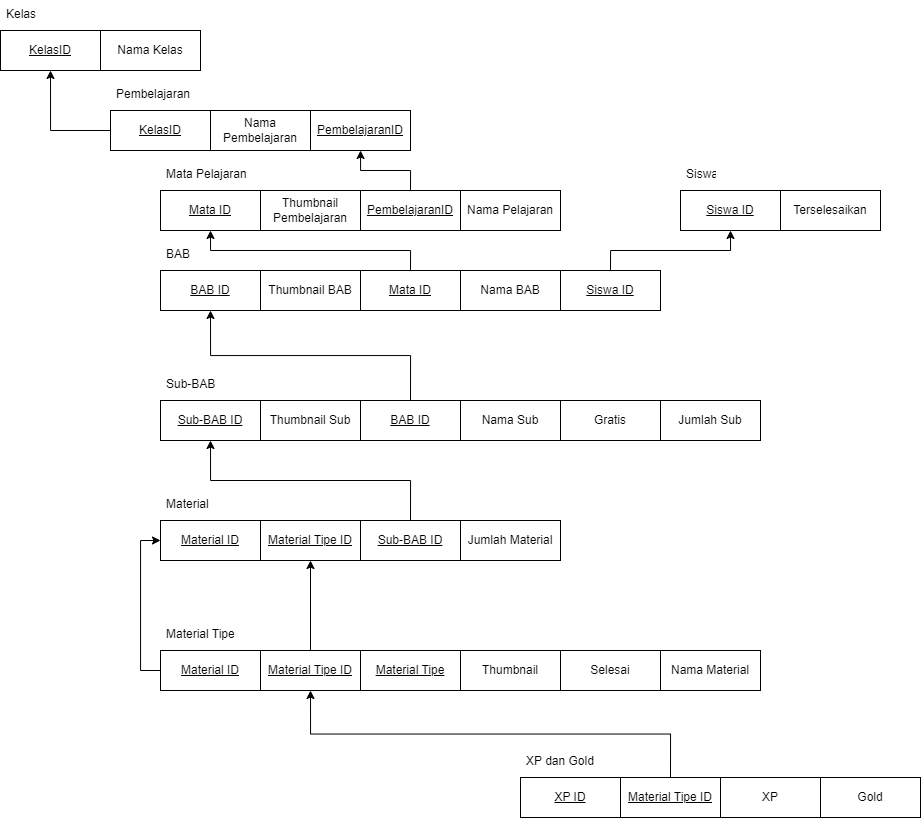

The diagram above was exported from draw.io. Its source (the exported page's mxGraphModel, read from the mxfile embedded in the PNG):
<mxGraphModel dx="1687" dy="936" grid="1" gridSize="10" guides="1" tooltips="1" connect="1" arrows="1" fold="1" page="1" pageScale="1" pageWidth="1169" pageHeight="1654" math="0" shadow="0" extFonts="Permanent Marker^https://fonts.googleapis.com/css?family=Permanent+Marker">
  <root>
    <mxCell id="0" />
    <mxCell id="1" parent="0" />
    <mxCell id="dBXQwPeV5TkFGpkneRV9-1" value="KelasID" style="whiteSpace=wrap;html=1;align=center;fontStyle=4" vertex="1" parent="1">
      <mxGeometry x="40" y="40" width="100" height="40" as="geometry" />
    </mxCell>
    <mxCell id="dBXQwPeV5TkFGpkneRV9-2" value="Nama Kelas" style="whiteSpace=wrap;html=1;align=center;" vertex="1" parent="1">
      <mxGeometry x="140" y="40" width="100" height="40" as="geometry" />
    </mxCell>
    <mxCell id="dBXQwPeV5TkFGpkneRV9-4" value="Kelas" style="text;strokeColor=none;fillColor=none;spacingLeft=4;spacingRight=4;overflow=hidden;rotatable=0;points=[[0,0.5],[1,0.5]];portConstraint=eastwest;fontSize=12;whiteSpace=wrap;html=1;" vertex="1" parent="1">
      <mxGeometry x="40" y="10" width="40" height="30" as="geometry" />
    </mxCell>
    <mxCell id="dBXQwPeV5TkFGpkneRV9-10" style="edgeStyle=orthogonalEdgeStyle;rounded=0;orthogonalLoop=1;jettySize=auto;html=1;exitX=0;exitY=0.5;exitDx=0;exitDy=0;entryX=0.5;entryY=1;entryDx=0;entryDy=0;" edge="1" parent="1" source="dBXQwPeV5TkFGpkneRV9-5" target="dBXQwPeV5TkFGpkneRV9-1">
      <mxGeometry relative="1" as="geometry" />
    </mxCell>
    <mxCell id="dBXQwPeV5TkFGpkneRV9-5" value="KelasID" style="whiteSpace=wrap;html=1;align=center;fontStyle=4" vertex="1" parent="1">
      <mxGeometry x="150" y="120" width="100" height="40" as="geometry" />
    </mxCell>
    <mxCell id="dBXQwPeV5TkFGpkneRV9-6" value="Nama Pembelajaran" style="whiteSpace=wrap;html=1;align=center;" vertex="1" parent="1">
      <mxGeometry x="250" y="120" width="100" height="40" as="geometry" />
    </mxCell>
    <mxCell id="dBXQwPeV5TkFGpkneRV9-7" value="Pembelajaran" style="text;strokeColor=none;fillColor=none;spacingLeft=4;spacingRight=4;overflow=hidden;rotatable=0;points=[[0,0.5],[1,0.5]];portConstraint=eastwest;fontSize=12;whiteSpace=wrap;html=1;" vertex="1" parent="1">
      <mxGeometry x="150" y="90" width="100" height="30" as="geometry" />
    </mxCell>
    <mxCell id="dBXQwPeV5TkFGpkneRV9-8" value="PembelajaranID" style="whiteSpace=wrap;html=1;align=center;fontStyle=4" vertex="1" parent="1">
      <mxGeometry x="350" y="120" width="100" height="40" as="geometry" />
    </mxCell>
    <mxCell id="dBXQwPeV5TkFGpkneRV9-11" value="Mata ID" style="whiteSpace=wrap;html=1;align=center;fontStyle=4" vertex="1" parent="1">
      <mxGeometry x="200" y="200" width="100" height="40" as="geometry" />
    </mxCell>
    <mxCell id="dBXQwPeV5TkFGpkneRV9-12" value="Thumbnail Pembelajaran" style="whiteSpace=wrap;html=1;align=center;" vertex="1" parent="1">
      <mxGeometry x="300" y="200" width="100" height="40" as="geometry" />
    </mxCell>
    <mxCell id="dBXQwPeV5TkFGpkneRV9-15" style="edgeStyle=orthogonalEdgeStyle;rounded=0;orthogonalLoop=1;jettySize=auto;html=1;exitX=0.5;exitY=0;exitDx=0;exitDy=0;" edge="1" parent="1" source="dBXQwPeV5TkFGpkneRV9-13" target="dBXQwPeV5TkFGpkneRV9-8">
      <mxGeometry relative="1" as="geometry" />
    </mxCell>
    <mxCell id="dBXQwPeV5TkFGpkneRV9-13" value="PembelajaranID" style="whiteSpace=wrap;html=1;align=center;fontStyle=4" vertex="1" parent="1">
      <mxGeometry x="400" y="200" width="100" height="40" as="geometry" />
    </mxCell>
    <mxCell id="dBXQwPeV5TkFGpkneRV9-14" value="Mata Pelajaran" style="text;strokeColor=none;fillColor=none;spacingLeft=4;spacingRight=4;overflow=hidden;rotatable=0;points=[[0,0.5],[1,0.5]];portConstraint=eastwest;fontSize=12;whiteSpace=wrap;html=1;" vertex="1" parent="1">
      <mxGeometry x="200" y="170" width="100" height="30" as="geometry" />
    </mxCell>
    <mxCell id="dBXQwPeV5TkFGpkneRV9-16" value="Nama Pelajaran" style="whiteSpace=wrap;html=1;align=center;" vertex="1" parent="1">
      <mxGeometry x="500" y="200" width="100" height="40" as="geometry" />
    </mxCell>
    <mxCell id="dBXQwPeV5TkFGpkneRV9-17" value="BAB ID" style="whiteSpace=wrap;html=1;align=center;fontStyle=4" vertex="1" parent="1">
      <mxGeometry x="200" y="280" width="100" height="40" as="geometry" />
    </mxCell>
    <mxCell id="dBXQwPeV5TkFGpkneRV9-18" value="Thumbnail BAB" style="whiteSpace=wrap;html=1;align=center;" vertex="1" parent="1">
      <mxGeometry x="300" y="280" width="100" height="40" as="geometry" />
    </mxCell>
    <mxCell id="dBXQwPeV5TkFGpkneRV9-22" style="edgeStyle=orthogonalEdgeStyle;rounded=0;orthogonalLoop=1;jettySize=auto;html=1;exitX=0.5;exitY=0;exitDx=0;exitDy=0;entryX=0.5;entryY=1;entryDx=0;entryDy=0;" edge="1" parent="1" source="dBXQwPeV5TkFGpkneRV9-19" target="dBXQwPeV5TkFGpkneRV9-11">
      <mxGeometry relative="1" as="geometry" />
    </mxCell>
    <mxCell id="dBXQwPeV5TkFGpkneRV9-19" value="Mata ID" style="whiteSpace=wrap;html=1;align=center;fontStyle=4" vertex="1" parent="1">
      <mxGeometry x="400" y="280" width="100" height="40" as="geometry" />
    </mxCell>
    <mxCell id="dBXQwPeV5TkFGpkneRV9-20" value="Nama BAB" style="whiteSpace=wrap;html=1;align=center;" vertex="1" parent="1">
      <mxGeometry x="500" y="280" width="100" height="40" as="geometry" />
    </mxCell>
    <mxCell id="dBXQwPeV5TkFGpkneRV9-21" value="BAB" style="text;strokeColor=none;fillColor=none;spacingLeft=4;spacingRight=4;overflow=hidden;rotatable=0;points=[[0,0.5],[1,0.5]];portConstraint=eastwest;fontSize=12;whiteSpace=wrap;html=1;" vertex="1" parent="1">
      <mxGeometry x="200" y="250" width="100" height="30" as="geometry" />
    </mxCell>
    <mxCell id="dBXQwPeV5TkFGpkneRV9-27" style="edgeStyle=orthogonalEdgeStyle;rounded=0;orthogonalLoop=1;jettySize=auto;html=1;exitX=0.5;exitY=0;exitDx=0;exitDy=0;entryX=0.5;entryY=1;entryDx=0;entryDy=0;" edge="1" parent="1" source="dBXQwPeV5TkFGpkneRV9-23" target="dBXQwPeV5TkFGpkneRV9-24">
      <mxGeometry relative="1" as="geometry" />
    </mxCell>
    <mxCell id="dBXQwPeV5TkFGpkneRV9-23" value="Siswa ID" style="whiteSpace=wrap;html=1;align=center;fontStyle=4" vertex="1" parent="1">
      <mxGeometry x="600" y="280" width="100" height="40" as="geometry" />
    </mxCell>
    <mxCell id="dBXQwPeV5TkFGpkneRV9-24" value="Siswa ID" style="whiteSpace=wrap;html=1;align=center;fontStyle=4" vertex="1" parent="1">
      <mxGeometry x="720" y="200" width="100" height="40" as="geometry" />
    </mxCell>
    <mxCell id="dBXQwPeV5TkFGpkneRV9-25" value="Terselesaikan" style="whiteSpace=wrap;html=1;align=center;" vertex="1" parent="1">
      <mxGeometry x="820" y="200" width="100" height="40" as="geometry" />
    </mxCell>
    <mxCell id="dBXQwPeV5TkFGpkneRV9-26" value="Siswa" style="text;strokeColor=none;fillColor=none;spacingLeft=4;spacingRight=4;overflow=hidden;rotatable=0;points=[[0,0.5],[1,0.5]];portConstraint=eastwest;fontSize=12;whiteSpace=wrap;html=1;" vertex="1" parent="1">
      <mxGeometry x="720" y="170" width="40" height="30" as="geometry" />
    </mxCell>
    <mxCell id="dBXQwPeV5TkFGpkneRV9-28" value="Sub-BAB ID" style="whiteSpace=wrap;html=1;align=center;fontStyle=4" vertex="1" parent="1">
      <mxGeometry x="200" y="410" width="100" height="40" as="geometry" />
    </mxCell>
    <mxCell id="dBXQwPeV5TkFGpkneRV9-29" value="Thumbnail Sub" style="whiteSpace=wrap;html=1;align=center;" vertex="1" parent="1">
      <mxGeometry x="300" y="410" width="100" height="40" as="geometry" />
    </mxCell>
    <mxCell id="dBXQwPeV5TkFGpkneRV9-35" style="edgeStyle=orthogonalEdgeStyle;rounded=0;orthogonalLoop=1;jettySize=auto;html=1;exitX=0.5;exitY=0;exitDx=0;exitDy=0;entryX=0.5;entryY=1;entryDx=0;entryDy=0;" edge="1" parent="1" source="dBXQwPeV5TkFGpkneRV9-30" target="dBXQwPeV5TkFGpkneRV9-17">
      <mxGeometry relative="1" as="geometry" />
    </mxCell>
    <mxCell id="dBXQwPeV5TkFGpkneRV9-30" value="BAB ID" style="whiteSpace=wrap;html=1;align=center;fontStyle=4" vertex="1" parent="1">
      <mxGeometry x="400" y="410" width="100" height="40" as="geometry" />
    </mxCell>
    <mxCell id="dBXQwPeV5TkFGpkneRV9-31" value="Nama Sub" style="whiteSpace=wrap;html=1;align=center;" vertex="1" parent="1">
      <mxGeometry x="500" y="410" width="100" height="40" as="geometry" />
    </mxCell>
    <mxCell id="dBXQwPeV5TkFGpkneRV9-33" value="Sub-BAB" style="text;strokeColor=none;fillColor=none;spacingLeft=4;spacingRight=4;overflow=hidden;rotatable=0;points=[[0,0.5],[1,0.5]];portConstraint=eastwest;fontSize=12;whiteSpace=wrap;html=1;" vertex="1" parent="1">
      <mxGeometry x="200" y="380" width="100" height="30" as="geometry" />
    </mxCell>
    <mxCell id="dBXQwPeV5TkFGpkneRV9-34" value="Gratis" style="whiteSpace=wrap;html=1;align=center;" vertex="1" parent="1">
      <mxGeometry x="600" y="410" width="100" height="40" as="geometry" />
    </mxCell>
    <mxCell id="dBXQwPeV5TkFGpkneRV9-36" value="Material ID" style="whiteSpace=wrap;html=1;align=center;fontStyle=4" vertex="1" parent="1">
      <mxGeometry x="200" y="530" width="100" height="40" as="geometry" />
    </mxCell>
    <mxCell id="dBXQwPeV5TkFGpkneRV9-37" value="&lt;u&gt;Material Tipe ID&lt;/u&gt;" style="whiteSpace=wrap;html=1;align=center;" vertex="1" parent="1">
      <mxGeometry x="300" y="530" width="100" height="40" as="geometry" />
    </mxCell>
    <mxCell id="dBXQwPeV5TkFGpkneRV9-42" style="edgeStyle=orthogonalEdgeStyle;rounded=0;orthogonalLoop=1;jettySize=auto;html=1;exitX=0.5;exitY=0;exitDx=0;exitDy=0;entryX=0.5;entryY=1;entryDx=0;entryDy=0;" edge="1" parent="1" source="dBXQwPeV5TkFGpkneRV9-38" target="dBXQwPeV5TkFGpkneRV9-28">
      <mxGeometry relative="1" as="geometry" />
    </mxCell>
    <mxCell id="dBXQwPeV5TkFGpkneRV9-38" value="Sub-BAB ID" style="whiteSpace=wrap;html=1;align=center;fontStyle=4" vertex="1" parent="1">
      <mxGeometry x="400" y="530" width="100" height="40" as="geometry" />
    </mxCell>
    <mxCell id="dBXQwPeV5TkFGpkneRV9-39" value="Jumlah Material" style="whiteSpace=wrap;html=1;align=center;" vertex="1" parent="1">
      <mxGeometry x="500" y="530" width="100" height="40" as="geometry" />
    </mxCell>
    <mxCell id="dBXQwPeV5TkFGpkneRV9-40" value="Material" style="text;strokeColor=none;fillColor=none;spacingLeft=4;spacingRight=4;overflow=hidden;rotatable=0;points=[[0,0.5],[1,0.5]];portConstraint=eastwest;fontSize=12;whiteSpace=wrap;html=1;" vertex="1" parent="1">
      <mxGeometry x="200" y="500" width="100" height="30" as="geometry" />
    </mxCell>
    <mxCell id="dBXQwPeV5TkFGpkneRV9-44" value="Jumlah Sub" style="whiteSpace=wrap;html=1;align=center;" vertex="1" parent="1">
      <mxGeometry x="700" y="410" width="100" height="40" as="geometry" />
    </mxCell>
    <mxCell id="dBXQwPeV5TkFGpkneRV9-51" style="edgeStyle=orthogonalEdgeStyle;rounded=0;orthogonalLoop=1;jettySize=auto;html=1;exitX=0;exitY=0.5;exitDx=0;exitDy=0;entryX=0;entryY=0.5;entryDx=0;entryDy=0;" edge="1" parent="1" source="dBXQwPeV5TkFGpkneRV9-45" target="dBXQwPeV5TkFGpkneRV9-36">
      <mxGeometry relative="1" as="geometry" />
    </mxCell>
    <mxCell id="dBXQwPeV5TkFGpkneRV9-45" value="Material ID" style="whiteSpace=wrap;html=1;align=center;fontStyle=4" vertex="1" parent="1">
      <mxGeometry x="200" y="660" width="100" height="40" as="geometry" />
    </mxCell>
    <mxCell id="dBXQwPeV5TkFGpkneRV9-50" style="edgeStyle=orthogonalEdgeStyle;rounded=0;orthogonalLoop=1;jettySize=auto;html=1;exitX=0.5;exitY=0;exitDx=0;exitDy=0;entryX=0.5;entryY=1;entryDx=0;entryDy=0;" edge="1" parent="1" source="dBXQwPeV5TkFGpkneRV9-46" target="dBXQwPeV5TkFGpkneRV9-37">
      <mxGeometry relative="1" as="geometry" />
    </mxCell>
    <mxCell id="dBXQwPeV5TkFGpkneRV9-46" value="&lt;u&gt;Material Tipe ID&lt;/u&gt;" style="whiteSpace=wrap;html=1;align=center;" vertex="1" parent="1">
      <mxGeometry x="300" y="660" width="100" height="40" as="geometry" />
    </mxCell>
    <mxCell id="dBXQwPeV5TkFGpkneRV9-47" value="Material Tipe" style="whiteSpace=wrap;html=1;align=center;fontStyle=4" vertex="1" parent="1">
      <mxGeometry x="400" y="660" width="100" height="40" as="geometry" />
    </mxCell>
    <mxCell id="dBXQwPeV5TkFGpkneRV9-48" value="Thumbnail" style="whiteSpace=wrap;html=1;align=center;" vertex="1" parent="1">
      <mxGeometry x="500" y="660" width="100" height="40" as="geometry" />
    </mxCell>
    <mxCell id="dBXQwPeV5TkFGpkneRV9-49" value="Material Tipe" style="text;strokeColor=none;fillColor=none;spacingLeft=4;spacingRight=4;overflow=hidden;rotatable=0;points=[[0,0.5],[1,0.5]];portConstraint=eastwest;fontSize=12;whiteSpace=wrap;html=1;" vertex="1" parent="1">
      <mxGeometry x="200" y="630" width="100" height="30" as="geometry" />
    </mxCell>
    <mxCell id="dBXQwPeV5TkFGpkneRV9-52" value="Selesai" style="whiteSpace=wrap;html=1;align=center;" vertex="1" parent="1">
      <mxGeometry x="600" y="660" width="100" height="40" as="geometry" />
    </mxCell>
    <mxCell id="dBXQwPeV5TkFGpkneRV9-53" value="Nama Material" style="whiteSpace=wrap;html=1;align=center;" vertex="1" parent="1">
      <mxGeometry x="700" y="660" width="100" height="40" as="geometry" />
    </mxCell>
    <mxCell id="dBXQwPeV5TkFGpkneRV9-54" value="XP ID" style="whiteSpace=wrap;html=1;align=center;fontStyle=4" vertex="1" parent="1">
      <mxGeometry x="560" y="787" width="100" height="40" as="geometry" />
    </mxCell>
    <mxCell id="dBXQwPeV5TkFGpkneRV9-59" style="edgeStyle=orthogonalEdgeStyle;rounded=0;orthogonalLoop=1;jettySize=auto;html=1;exitX=0.5;exitY=0;exitDx=0;exitDy=0;entryX=0.5;entryY=1;entryDx=0;entryDy=0;" edge="1" parent="1" source="dBXQwPeV5TkFGpkneRV9-55" target="dBXQwPeV5TkFGpkneRV9-46">
      <mxGeometry relative="1" as="geometry" />
    </mxCell>
    <mxCell id="dBXQwPeV5TkFGpkneRV9-55" value="&lt;u&gt;Material Tipe ID&lt;/u&gt;" style="whiteSpace=wrap;html=1;align=center;" vertex="1" parent="1">
      <mxGeometry x="660" y="787" width="100" height="40" as="geometry" />
    </mxCell>
    <mxCell id="dBXQwPeV5TkFGpkneRV9-56" value="XP" style="whiteSpace=wrap;html=1;align=center;fontStyle=0" vertex="1" parent="1">
      <mxGeometry x="760" y="787" width="100" height="40" as="geometry" />
    </mxCell>
    <mxCell id="dBXQwPeV5TkFGpkneRV9-57" value="Gold" style="whiteSpace=wrap;html=1;align=center;" vertex="1" parent="1">
      <mxGeometry x="860" y="787" width="100" height="40" as="geometry" />
    </mxCell>
    <mxCell id="dBXQwPeV5TkFGpkneRV9-58" value="XP dan Gold" style="text;strokeColor=none;fillColor=none;spacingLeft=4;spacingRight=4;overflow=hidden;rotatable=0;points=[[0,0.5],[1,0.5]];portConstraint=eastwest;fontSize=12;whiteSpace=wrap;html=1;" vertex="1" parent="1">
      <mxGeometry x="560" y="757" width="100" height="30" as="geometry" />
    </mxCell>
  </root>
</mxGraphModel>